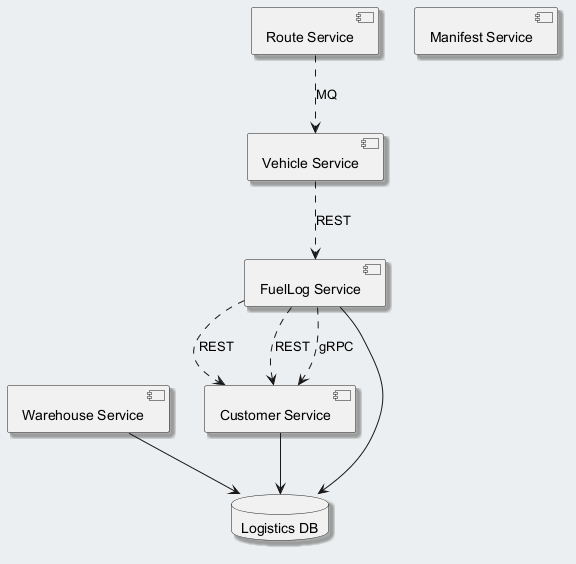

The diagram above was rendered by PlantUML. Its source (embedded in the PNG):
@startuml
skinparam backgroundColor #ECEFF1
skinparam classBackgroundColor #FFFFFF
skinparam classBorderColor #455A64
skinparam shadowing true
component "FuelLog Service" as C_FuelLogService
component "Route Service" as C_RouteService
component "Customer Service" as C_CustomerService
component "Warehouse Service" as C_WarehouseService
component "Vehicle Service" as C_VehicleService
component "Manifest Service" as C_ManifestService
database "Logistics DB" as DB_logistics
C_FuelLogService --> DB_logistics
C_CustomerService --> DB_logistics
C_WarehouseService --> DB_logistics
C_RouteService ..> C_VehicleService : MQ
C_FuelLogService ..> C_CustomerService : REST
C_VehicleService ..> C_FuelLogService : REST
C_FuelLogService ..> C_CustomerService : REST
C_FuelLogService ..> C_CustomerService : gRPC
@enduml